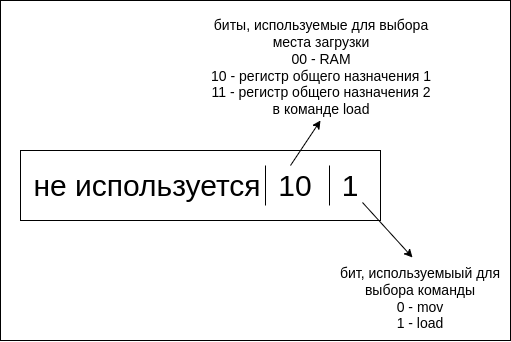

The diagram above was exported from draw.io. Its source (the exported page's mxGraphModel, read from the mxfile embedded in the PNG):
<mxGraphModel dx="620" dy="1047" grid="1" gridSize="10" guides="1" tooltips="1" connect="1" arrows="1" fold="1" page="1" pageScale="1" pageWidth="850" pageHeight="1100" math="0" shadow="0">
  <root>
    <mxCell id="0" />
    <mxCell id="1" parent="0" />
    <mxCell id="2" value="" style="rounded=0;whiteSpace=wrap;html=1;fontSize=14;" vertex="1" parent="1">
      <mxGeometry x="110" y="90" width="510" height="340" as="geometry" />
    </mxCell>
    <mxCell id="3" value="" style="rounded=0;whiteSpace=wrap;html=1;" vertex="1" parent="1">
      <mxGeometry x="130" y="240" width="360" height="70" as="geometry" />
    </mxCell>
    <mxCell id="4" value="" style="endArrow=none;html=1;rounded=0;" edge="1" parent="1">
      <mxGeometry width="50" height="50" relative="1" as="geometry">
        <mxPoint x="375.0000000000001" y="295" as="sourcePoint" />
        <mxPoint x="375.0000000000001" y="255" as="targetPoint" />
      </mxGeometry>
    </mxCell>
    <mxCell id="5" value="" style="endArrow=none;html=1;rounded=0;" edge="1" parent="1">
      <mxGeometry width="50" height="50" relative="1" as="geometry">
        <mxPoint x="439" y="295" as="sourcePoint" />
        <mxPoint x="439" y="255" as="targetPoint" />
      </mxGeometry>
    </mxCell>
    <mxCell id="6" value="&lt;span style=&quot;font-size: 30px;&quot;&gt;10&lt;/span&gt;" style="text;html=1;strokeColor=none;fillColor=none;align=center;verticalAlign=middle;whiteSpace=wrap;rounded=0;" vertex="1" parent="1">
      <mxGeometry x="370" y="255" width="70" height="40" as="geometry" />
    </mxCell>
    <mxCell id="7" value="&lt;span style=&quot;font-size: 30px;&quot;&gt;1&lt;/span&gt;" style="text;html=1;strokeColor=none;fillColor=none;align=center;verticalAlign=middle;whiteSpace=wrap;rounded=0;" vertex="1" parent="1">
      <mxGeometry x="425" y="255" width="70" height="40" as="geometry" />
    </mxCell>
    <mxCell id="8" value="&lt;span style=&quot;font-size: 30px;&quot;&gt;не используется&lt;/span&gt;" style="text;html=1;strokeColor=none;fillColor=none;align=center;verticalAlign=middle;whiteSpace=wrap;rounded=0;" vertex="1" parent="1">
      <mxGeometry x="137" y="260" width="240" height="30" as="geometry" />
    </mxCell>
    <mxCell id="9" value="" style="endArrow=classic;html=1;rounded=0;fontSize=30;" edge="1" parent="1">
      <mxGeometry width="50" height="50" relative="1" as="geometry">
        <mxPoint x="472" y="292" as="sourcePoint" />
        <mxPoint x="522" y="347" as="targetPoint" />
      </mxGeometry>
    </mxCell>
    <mxCell id="10" value="" style="endArrow=classic;html=1;rounded=0;fontSize=30;" edge="1" parent="1">
      <mxGeometry width="50" height="50" relative="1" as="geometry">
        <mxPoint x="400.0000000000001" y="255" as="sourcePoint" />
        <mxPoint x="430" y="210" as="targetPoint" />
      </mxGeometry>
    </mxCell>
    <mxCell id="11" value="бит, используемыый для выбора команды&lt;br&gt;0 - mov&lt;br&gt;1 - load" style="text;html=1;strokeColor=none;fillColor=none;align=center;verticalAlign=middle;whiteSpace=wrap;rounded=0;fontSize=14;" vertex="1" parent="1">
      <mxGeometry x="440" y="348" width="180" height="80" as="geometry" />
    </mxCell>
    <mxCell id="12" value="биты, используемые для выбора места загрузки&lt;br&gt;00 - RAM&lt;br&gt;10 - регистр общего назначения 1&lt;br&gt;11 - регистр общего назначения 2&lt;br&gt;в команде load" style="text;html=1;strokeColor=none;fillColor=none;align=center;verticalAlign=middle;whiteSpace=wrap;rounded=0;fontSize=14;" vertex="1" parent="1">
      <mxGeometry x="316" y="107" width="230" height="100" as="geometry" />
    </mxCell>
  </root>
</mxGraphModel>